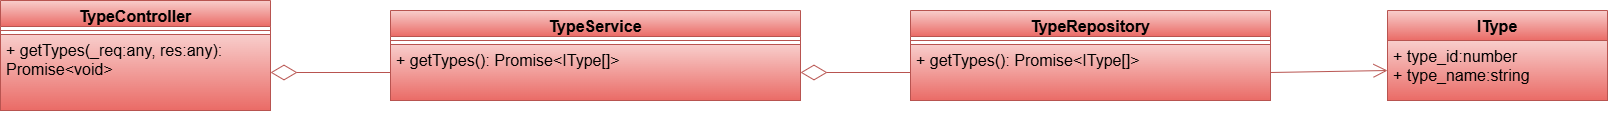

The diagram above was exported from draw.io. Its source (the exported page's mxGraphModel, read from the mxfile embedded in the PNG):
<mxGraphModel dx="2864" dy="1201" grid="1" gridSize="10" guides="1" tooltips="1" connect="1" arrows="1" fold="1" page="1" pageScale="1" pageWidth="827" pageHeight="1169" math="0" shadow="0">
  <root>
    <mxCell id="0" />
    <mxCell id="1" parent="0" />
    <mxCell id="dtiI6rSEHtcoSMn22H9o-2" value="TypeController" style="swimlane;fontStyle=1;align=center;verticalAlign=top;childLayout=stackLayout;horizontal=1;startSize=26;horizontalStack=0;resizeParent=1;resizeParentMax=0;resizeLast=0;collapsible=1;marginBottom=0;whiteSpace=wrap;html=1;fillColor=#f8cecc;strokeColor=#b85450;gradientColor=#ea6b66;fontColor=#000000;fontSize=16;" vertex="1" parent="1">
      <mxGeometry x="-780" y="65" width="270" height="110" as="geometry" />
    </mxCell>
    <mxCell id="dtiI6rSEHtcoSMn22H9o-3" value="" style="line;strokeWidth=1;fillColor=#f8cecc;align=left;verticalAlign=middle;spacingTop=-1;spacingLeft=3;spacingRight=3;rotatable=0;labelPosition=right;points=[];portConstraint=eastwest;strokeColor=#b85450;gradientColor=#ea6b66;fontColor=#000000;fontSize=16;" vertex="1" parent="dtiI6rSEHtcoSMn22H9o-2">
      <mxGeometry y="26" width="270" height="8" as="geometry" />
    </mxCell>
    <mxCell id="dtiI6rSEHtcoSMn22H9o-4" value="&lt;font style=&quot;color: rgb(0, 0, 0);&quot;&gt;+ getTypes(_req:any, res:any): Promise&amp;lt;void&amp;gt;&lt;/font&gt;" style="text;strokeColor=#b85450;fillColor=#f8cecc;align=left;verticalAlign=top;spacingLeft=4;spacingRight=4;overflow=hidden;rotatable=0;points=[[0,0.5],[1,0.5]];portConstraint=eastwest;whiteSpace=wrap;html=1;gradientColor=#ea6b66;fontColor=#000000;fontSize=16;" vertex="1" parent="dtiI6rSEHtcoSMn22H9o-2">
      <mxGeometry y="34" width="270" height="76" as="geometry" />
    </mxCell>
    <mxCell id="dtiI6rSEHtcoSMn22H9o-5" value="TypeService" style="swimlane;fontStyle=1;align=center;verticalAlign=top;childLayout=stackLayout;horizontal=1;startSize=26;horizontalStack=0;resizeParent=1;resizeParentMax=0;resizeLast=0;collapsible=1;marginBottom=0;whiteSpace=wrap;html=1;fillColor=#f8cecc;strokeColor=#b85450;gradientColor=#ea6b66;fontColor=#000000;fontSize=16;" vertex="1" parent="1">
      <mxGeometry x="-390" y="75" width="410" height="90" as="geometry" />
    </mxCell>
    <mxCell id="dtiI6rSEHtcoSMn22H9o-6" value="" style="line;strokeWidth=1;fillColor=#f8cecc;align=left;verticalAlign=middle;spacingTop=-1;spacingLeft=3;spacingRight=3;rotatable=0;labelPosition=right;points=[];portConstraint=eastwest;strokeColor=#b85450;gradientColor=#ea6b66;fontColor=#000000;fontSize=16;" vertex="1" parent="dtiI6rSEHtcoSMn22H9o-5">
      <mxGeometry y="26" width="410" height="8" as="geometry" />
    </mxCell>
    <mxCell id="dtiI6rSEHtcoSMn22H9o-7" value="&lt;font style=&quot;color: rgb(0, 0, 0);&quot;&gt;+ getTypes(): Promise&amp;lt;IType[]&amp;gt;&lt;/font&gt;" style="text;strokeColor=#b85450;fillColor=#f8cecc;align=left;verticalAlign=top;spacingLeft=4;spacingRight=4;overflow=hidden;rotatable=0;points=[[0,0.5],[1,0.5]];portConstraint=eastwest;whiteSpace=wrap;html=1;gradientColor=#ea6b66;fontColor=#000000;fontSize=16;" vertex="1" parent="dtiI6rSEHtcoSMn22H9o-5">
      <mxGeometry y="34" width="410" height="56" as="geometry" />
    </mxCell>
    <mxCell id="dtiI6rSEHtcoSMn22H9o-8" value="TypeRepository" style="swimlane;fontStyle=1;align=center;verticalAlign=top;childLayout=stackLayout;horizontal=1;startSize=26;horizontalStack=0;resizeParent=1;resizeParentMax=0;resizeLast=0;collapsible=1;marginBottom=0;whiteSpace=wrap;html=1;fillColor=#f8cecc;strokeColor=#b85450;gradientColor=#ea6b66;fontColor=#000000;fontSize=16;" vertex="1" parent="1">
      <mxGeometry x="130" y="75" width="360" height="90" as="geometry" />
    </mxCell>
    <mxCell id="dtiI6rSEHtcoSMn22H9o-9" value="" style="line;strokeWidth=1;fillColor=#f8cecc;align=left;verticalAlign=middle;spacingTop=-1;spacingLeft=3;spacingRight=3;rotatable=0;labelPosition=right;points=[];portConstraint=eastwest;strokeColor=#b85450;gradientColor=#ea6b66;fontColor=#000000;fontSize=16;" vertex="1" parent="dtiI6rSEHtcoSMn22H9o-8">
      <mxGeometry y="26" width="360" height="8" as="geometry" />
    </mxCell>
    <mxCell id="dtiI6rSEHtcoSMn22H9o-10" value="&lt;font style=&quot;color: rgb(0, 0, 0);&quot;&gt;+ getTypes(): Promise&amp;lt;IType[]&amp;gt;&lt;/font&gt;" style="text;strokeColor=#b85450;fillColor=#f8cecc;align=left;verticalAlign=top;spacingLeft=4;spacingRight=4;overflow=hidden;rotatable=0;points=[[0,0.5],[1,0.5]];portConstraint=eastwest;whiteSpace=wrap;html=1;gradientColor=#ea6b66;fontColor=#000000;fontSize=16;" vertex="1" parent="dtiI6rSEHtcoSMn22H9o-8">
      <mxGeometry y="34" width="360" height="56" as="geometry" />
    </mxCell>
    <mxCell id="dtiI6rSEHtcoSMn22H9o-11" value="" style="endArrow=diamondThin;endFill=0;endSize=24;html=1;rounded=0;exitX=0;exitY=0.5;exitDx=0;exitDy=0;fillColor=#f8cecc;strokeColor=#b85450;gradientColor=#ea6b66;fontColor=#000000;fontSize=16;entryX=1;entryY=0.5;entryDx=0;entryDy=0;" edge="1" parent="1" source="dtiI6rSEHtcoSMn22H9o-10" target="dtiI6rSEHtcoSMn22H9o-7">
      <mxGeometry width="160" relative="1" as="geometry">
        <mxPoint x="340" y="540" as="sourcePoint" />
        <mxPoint x="10" y="240" as="targetPoint" />
      </mxGeometry>
    </mxCell>
    <mxCell id="dtiI6rSEHtcoSMn22H9o-12" value="" style="endArrow=diamondThin;endFill=0;endSize=24;html=1;rounded=0;exitX=0;exitY=0.5;exitDx=0;exitDy=0;entryX=1;entryY=0.5;entryDx=0;entryDy=0;fillColor=#f8cecc;strokeColor=#b85450;gradientColor=#ea6b66;fontColor=#000000;fontSize=16;" edge="1" parent="1" source="dtiI6rSEHtcoSMn22H9o-7" target="dtiI6rSEHtcoSMn22H9o-4">
      <mxGeometry width="160" relative="1" as="geometry">
        <mxPoint x="220" y="552" as="sourcePoint" />
        <mxPoint x="100" y="320" as="targetPoint" />
      </mxGeometry>
    </mxCell>
    <mxCell id="dtiI6rSEHtcoSMn22H9o-13" value="" style="endArrow=open;endFill=1;endSize=12;html=1;rounded=0;entryX=0;entryY=0.5;entryDx=0;entryDy=0;fillColor=#f8cecc;strokeColor=#b85450;gradientColor=#ea6b66;fontColor=#000000;fontSize=16;exitX=1;exitY=0.5;exitDx=0;exitDy=0;" edge="1" parent="1" source="dtiI6rSEHtcoSMn22H9o-10" target="dtiI6rSEHtcoSMn22H9o-15">
      <mxGeometry width="160" relative="1" as="geometry">
        <mxPoint x="620" y="340" as="sourcePoint" />
        <mxPoint x="155" y="1030" as="targetPoint" />
      </mxGeometry>
    </mxCell>
    <mxCell id="dtiI6rSEHtcoSMn22H9o-14" value="IType" style="swimlane;fontStyle=1;align=center;verticalAlign=top;childLayout=stackLayout;horizontal=1;startSize=30;horizontalStack=0;resizeParent=1;resizeParentMax=0;resizeLast=0;collapsible=1;marginBottom=0;whiteSpace=wrap;html=1;fillColor=#f8cecc;strokeColor=#b85450;gradientColor=#ea6b66;fontColor=#000000;fontSize=16;" vertex="1" parent="1">
      <mxGeometry x="607" y="75" width="220" height="90" as="geometry" />
    </mxCell>
    <mxCell id="dtiI6rSEHtcoSMn22H9o-15" value="&lt;font style=&quot;color: rgb(0, 0, 0);&quot;&gt;+ type_id:number&lt;/font&gt;&lt;div style=&quot;&quot;&gt;&lt;font style=&quot;color: rgb(0, 0, 0);&quot;&gt;+ type_name:string&lt;/font&gt;&lt;/div&gt;" style="text;strokeColor=#b85450;fillColor=#f8cecc;align=left;verticalAlign=top;spacingLeft=4;spacingRight=4;overflow=hidden;rotatable=0;points=[[0,0.5],[1,0.5]];portConstraint=eastwest;whiteSpace=wrap;html=1;gradientColor=#ea6b66;fontColor=#000000;fontSize=16;" vertex="1" parent="dtiI6rSEHtcoSMn22H9o-14">
      <mxGeometry y="30" width="220" height="60" as="geometry" />
    </mxCell>
  </root>
</mxGraphModel>